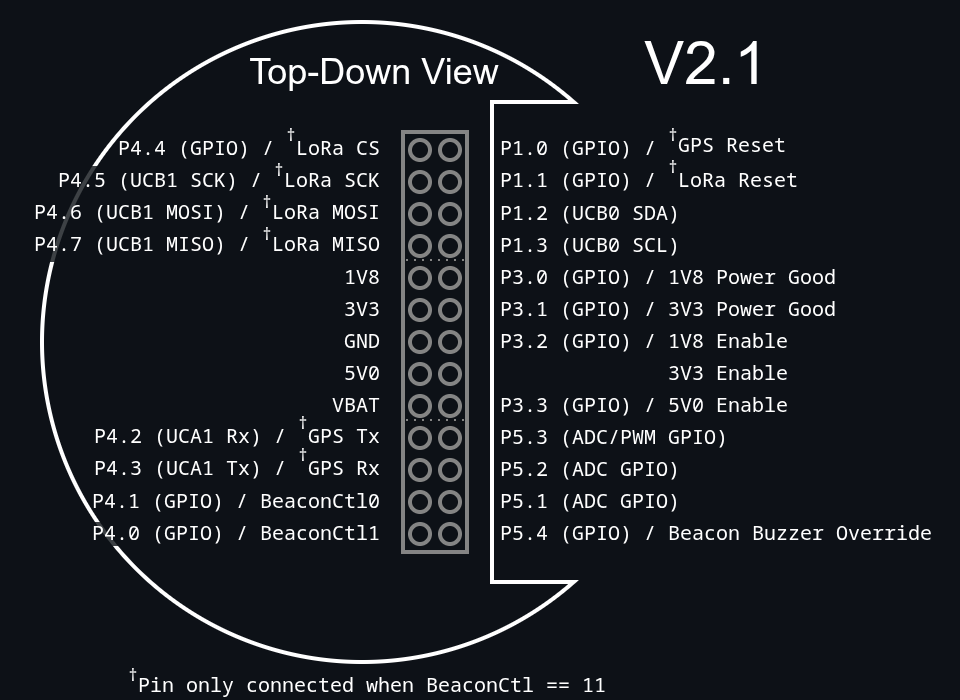

The diagram above was exported from draw.io. Its source (the exported page's mxGraphModel, read from the mxfile embedded in the PNG):
<mxGraphModel dx="409" dy="412" grid="1" gridSize="10" guides="1" tooltips="1" connect="1" arrows="1" fold="1" page="1" pageScale="1" pageWidth="827" pageHeight="1169" background="#0D1117" math="0" shadow="0">
  <root>
    <mxCell id="0" />
    <mxCell id="1" parent="0" />
    <mxCell id="CLr_dmHRFmPXwZ1Mq3oh-1" parent="1" style="ellipse;whiteSpace=wrap;html=1;aspect=fixed;strokeColor=#FFFFFF;fillColor=#0D1117;" value="" vertex="1">
      <mxGeometry height="160" width="160" x="370" y="510" as="geometry" />
    </mxCell>
    <mxCell id="CLr_dmHRFmPXwZ1Mq3oh-9" parent="1" style="rounded=0;whiteSpace=wrap;html=1;strokeColor=none;fillColor=#0D1117;" value="" vertex="1">
      <mxGeometry height="119" width="60" x="490" y="530.5" as="geometry" />
    </mxCell>
    <mxCell id="CLr_dmHRFmPXwZ1Mq3oh-10" connectable="0" parent="1" style="group;rounded=0;" value="" vertex="1">
      <mxGeometry height="120" width="21" x="482" y="530" as="geometry" />
    </mxCell>
    <mxCell id="CLr_dmHRFmPXwZ1Mq3oh-6" edge="1" parent="CLr_dmHRFmPXwZ1Mq3oh-10" style="endArrow=none;html=1;rounded=0;shadow=0;flowAnimation=0;strokeColor=#FFFFFF;" value="">
      <mxGeometry height="50" relative="1" width="50" as="geometry">
        <mxPoint as="sourcePoint" />
        <mxPoint x="21" as="targetPoint" />
      </mxGeometry>
    </mxCell>
    <mxCell id="CLr_dmHRFmPXwZ1Mq3oh-7" edge="1" parent="CLr_dmHRFmPXwZ1Mq3oh-10" style="endArrow=none;html=1;rounded=0;strokeColor=#FFFFFF;" value="">
      <mxGeometry height="50" relative="1" width="50" as="geometry">
        <mxPoint y="120" as="sourcePoint" />
        <mxPoint x="21" y="120" as="targetPoint" />
      </mxGeometry>
    </mxCell>
    <mxCell id="CLr_dmHRFmPXwZ1Mq3oh-8" edge="1" parent="CLr_dmHRFmPXwZ1Mq3oh-10" style="endArrow=none;html=1;rounded=0;strokeColor=#FFFFFF;" value="">
      <mxGeometry height="50" relative="1" width="50" as="geometry">
        <mxPoint x="0.5" y="120" as="sourcePoint" />
        <mxPoint x="0.5" as="targetPoint" />
      </mxGeometry>
    </mxCell>
    <mxCell id="CLr_dmHRFmPXwZ1Mq3oh-52" connectable="0" parent="1" style="group" value="" vertex="1">
      <mxGeometry height="105" width="16.25" x="460" y="537.5" as="geometry" />
    </mxCell>
    <mxCell id="CLr_dmHRFmPXwZ1Mq3oh-12" parent="CLr_dmHRFmPXwZ1Mq3oh-52" style="rounded=0;whiteSpace=wrap;html=1;strokeColor=#848484;fillColor=none;" value="" vertex="1">
      <mxGeometry height="105" width="16" x="0.25" as="geometry" />
    </mxCell>
    <mxCell id="CLr_dmHRFmPXwZ1Mq3oh-13" parent="CLr_dmHRFmPXwZ1Mq3oh-52" style="ellipse;whiteSpace=wrap;html=1;aspect=fixed;strokeColor=#848484;fillColor=none;" value="" vertex="1">
      <mxGeometry height="5" width="5" x="9.5" y="2" as="geometry" />
    </mxCell>
    <mxCell id="CLr_dmHRFmPXwZ1Mq3oh-15" parent="CLr_dmHRFmPXwZ1Mq3oh-52" style="ellipse;whiteSpace=wrap;html=1;aspect=fixed;strokeColor=#848484;fillColor=none;" value="" vertex="1">
      <mxGeometry height="5" width="5" x="9.5" y="10" as="geometry" />
    </mxCell>
    <mxCell id="CLr_dmHRFmPXwZ1Mq3oh-16" parent="CLr_dmHRFmPXwZ1Mq3oh-52" style="ellipse;whiteSpace=wrap;html=1;aspect=fixed;strokeColor=#848484;fillColor=none;" value="" vertex="1">
      <mxGeometry height="5" width="5" x="2" y="10" as="geometry" />
    </mxCell>
    <mxCell id="CLr_dmHRFmPXwZ1Mq3oh-17" parent="CLr_dmHRFmPXwZ1Mq3oh-52" style="ellipse;whiteSpace=wrap;html=1;aspect=fixed;strokeColor=#848484;fillColor=none;" value="" vertex="1">
      <mxGeometry height="5" width="5" x="2" y="2" as="geometry" />
    </mxCell>
    <mxCell id="CLr_dmHRFmPXwZ1Mq3oh-19" parent="CLr_dmHRFmPXwZ1Mq3oh-52" style="ellipse;whiteSpace=wrap;html=1;aspect=fixed;strokeColor=#848484;fillColor=none;" value="" vertex="1">
      <mxGeometry height="5" width="5" x="9.5" y="18" as="geometry" />
    </mxCell>
    <mxCell id="CLr_dmHRFmPXwZ1Mq3oh-20" parent="CLr_dmHRFmPXwZ1Mq3oh-52" style="ellipse;whiteSpace=wrap;html=1;aspect=fixed;strokeColor=#848484;fillColor=none;" value="" vertex="1">
      <mxGeometry height="5" width="5" x="2" y="18" as="geometry" />
    </mxCell>
    <mxCell id="CLr_dmHRFmPXwZ1Mq3oh-23" parent="CLr_dmHRFmPXwZ1Mq3oh-52" style="ellipse;whiteSpace=wrap;html=1;aspect=fixed;strokeColor=#848484;fillColor=none;" value="" vertex="1">
      <mxGeometry height="5" width="5" x="9.5" y="26" as="geometry" />
    </mxCell>
    <mxCell id="CLr_dmHRFmPXwZ1Mq3oh-24" parent="CLr_dmHRFmPXwZ1Mq3oh-52" style="ellipse;whiteSpace=wrap;html=1;aspect=fixed;strokeColor=#848484;fillColor=none;" value="" vertex="1">
      <mxGeometry height="5" width="5" x="2" y="26" as="geometry" />
    </mxCell>
    <mxCell id="CLr_dmHRFmPXwZ1Mq3oh-27" parent="CLr_dmHRFmPXwZ1Mq3oh-52" style="ellipse;whiteSpace=wrap;html=1;aspect=fixed;strokeColor=#848484;fillColor=none;" value="" vertex="1">
      <mxGeometry height="5" width="5" x="9.5" y="34" as="geometry" />
    </mxCell>
    <mxCell id="CLr_dmHRFmPXwZ1Mq3oh-28" parent="CLr_dmHRFmPXwZ1Mq3oh-52" style="ellipse;whiteSpace=wrap;html=1;aspect=fixed;strokeColor=#848484;fillColor=none;" value="" vertex="1">
      <mxGeometry height="5" width="5" x="2" y="34" as="geometry" />
    </mxCell>
    <mxCell id="CLr_dmHRFmPXwZ1Mq3oh-30" parent="CLr_dmHRFmPXwZ1Mq3oh-52" style="ellipse;whiteSpace=wrap;html=1;aspect=fixed;strokeColor=#848484;fillColor=none;" value="" vertex="1">
      <mxGeometry height="5" width="5" x="9.5" y="42" as="geometry" />
    </mxCell>
    <mxCell id="CLr_dmHRFmPXwZ1Mq3oh-31" parent="CLr_dmHRFmPXwZ1Mq3oh-52" style="ellipse;whiteSpace=wrap;html=1;aspect=fixed;strokeColor=#848484;fillColor=none;" value="" vertex="1">
      <mxGeometry height="5" width="5" x="2" y="42" as="geometry" />
    </mxCell>
    <mxCell id="CLr_dmHRFmPXwZ1Mq3oh-32" parent="CLr_dmHRFmPXwZ1Mq3oh-52" style="ellipse;whiteSpace=wrap;html=1;aspect=fixed;strokeColor=#848484;fillColor=none;" value="" vertex="1">
      <mxGeometry height="5" width="5" x="9.5" y="50" as="geometry" />
    </mxCell>
    <mxCell id="CLr_dmHRFmPXwZ1Mq3oh-33" parent="CLr_dmHRFmPXwZ1Mq3oh-52" style="ellipse;whiteSpace=wrap;html=1;aspect=fixed;strokeColor=#848484;fillColor=none;" value="" vertex="1">
      <mxGeometry height="5" width="5" x="2" y="50" as="geometry" />
    </mxCell>
    <mxCell id="CLr_dmHRFmPXwZ1Mq3oh-35" parent="CLr_dmHRFmPXwZ1Mq3oh-52" style="ellipse;whiteSpace=wrap;html=1;aspect=fixed;strokeColor=#848484;fillColor=none;" value="" vertex="1">
      <mxGeometry height="5" width="5" x="9.5" y="58" as="geometry" />
    </mxCell>
    <mxCell id="CLr_dmHRFmPXwZ1Mq3oh-36" parent="CLr_dmHRFmPXwZ1Mq3oh-52" style="ellipse;whiteSpace=wrap;html=1;aspect=fixed;strokeColor=#848484;fillColor=none;" value="" vertex="1">
      <mxGeometry height="5" width="5" x="2" y="58" as="geometry" />
    </mxCell>
    <mxCell id="CLr_dmHRFmPXwZ1Mq3oh-38" parent="CLr_dmHRFmPXwZ1Mq3oh-52" style="ellipse;whiteSpace=wrap;html=1;aspect=fixed;strokeColor=#848484;fillColor=none;" value="" vertex="1">
      <mxGeometry height="5" width="5" x="9.5" y="66" as="geometry" />
    </mxCell>
    <mxCell id="CLr_dmHRFmPXwZ1Mq3oh-39" parent="CLr_dmHRFmPXwZ1Mq3oh-52" style="ellipse;whiteSpace=wrap;html=1;aspect=fixed;strokeColor=#848484;fillColor=none;" value="" vertex="1">
      <mxGeometry height="5" width="5" x="2" y="66" as="geometry" />
    </mxCell>
    <mxCell id="CLr_dmHRFmPXwZ1Mq3oh-40" parent="CLr_dmHRFmPXwZ1Mq3oh-52" style="ellipse;whiteSpace=wrap;html=1;aspect=fixed;strokeColor=#848484;fillColor=none;" value="" vertex="1">
      <mxGeometry height="5" width="5" x="9.5" y="74" as="geometry" />
    </mxCell>
    <mxCell id="CLr_dmHRFmPXwZ1Mq3oh-41" parent="CLr_dmHRFmPXwZ1Mq3oh-52" style="ellipse;whiteSpace=wrap;html=1;aspect=fixed;strokeColor=#848484;fillColor=none;" value="" vertex="1">
      <mxGeometry height="5" width="5" x="2" y="74" as="geometry" />
    </mxCell>
    <mxCell id="CLr_dmHRFmPXwZ1Mq3oh-42" edge="1" parent="CLr_dmHRFmPXwZ1Mq3oh-52" style="endArrow=none;dashed=1;html=1;dashPattern=1 3;strokeWidth=0.5;rounded=0;strokeColor=#848484;" value="">
      <mxGeometry height="50" relative="1" width="50" as="geometry">
        <mxPoint x="16" y="32.5" as="sourcePoint" />
        <mxPoint y="32.5" as="targetPoint" />
      </mxGeometry>
    </mxCell>
    <mxCell id="CLr_dmHRFmPXwZ1Mq3oh-43" edge="1" parent="CLr_dmHRFmPXwZ1Mq3oh-52" style="endArrow=none;dashed=1;html=1;dashPattern=1 3;strokeWidth=0.5;rounded=0;strokeColor=#848484;" value="">
      <mxGeometry height="50" relative="1" width="50" as="geometry">
        <mxPoint x="16" y="72.5" as="sourcePoint" />
        <mxPoint y="72.5" as="targetPoint" />
      </mxGeometry>
    </mxCell>
    <mxCell id="CLr_dmHRFmPXwZ1Mq3oh-45" parent="CLr_dmHRFmPXwZ1Mq3oh-52" style="ellipse;whiteSpace=wrap;html=1;aspect=fixed;strokeColor=#848484;fillColor=none;" value="" vertex="1">
      <mxGeometry height="5" width="5" x="9.5" y="82" as="geometry" />
    </mxCell>
    <mxCell id="CLr_dmHRFmPXwZ1Mq3oh-46" parent="CLr_dmHRFmPXwZ1Mq3oh-52" style="ellipse;whiteSpace=wrap;html=1;aspect=fixed;strokeColor=#848484;fillColor=none;" value="" vertex="1">
      <mxGeometry height="5" width="5" x="2" y="82" as="geometry" />
    </mxCell>
    <mxCell id="CLr_dmHRFmPXwZ1Mq3oh-48" parent="CLr_dmHRFmPXwZ1Mq3oh-52" style="ellipse;whiteSpace=wrap;html=1;aspect=fixed;strokeColor=#848484;fillColor=none;" value="" vertex="1">
      <mxGeometry height="5" width="5" x="9.5" y="90" as="geometry" />
    </mxCell>
    <mxCell id="CLr_dmHRFmPXwZ1Mq3oh-49" parent="CLr_dmHRFmPXwZ1Mq3oh-52" style="ellipse;whiteSpace=wrap;html=1;aspect=fixed;strokeColor=#848484;fillColor=none;" value="" vertex="1">
      <mxGeometry height="5" width="5" x="2" y="90" as="geometry" />
    </mxCell>
    <mxCell id="CLr_dmHRFmPXwZ1Mq3oh-50" parent="CLr_dmHRFmPXwZ1Mq3oh-52" style="ellipse;whiteSpace=wrap;html=1;aspect=fixed;strokeColor=#848484;fillColor=none;" value="" vertex="1">
      <mxGeometry height="5" width="5" x="9.5" y="98" as="geometry" />
    </mxCell>
    <mxCell id="CLr_dmHRFmPXwZ1Mq3oh-51" parent="CLr_dmHRFmPXwZ1Mq3oh-52" style="ellipse;whiteSpace=wrap;html=1;aspect=fixed;strokeColor=#848484;fillColor=none;" value="" vertex="1">
      <mxGeometry height="5" width="5" x="2" y="98" as="geometry" />
    </mxCell>
    <mxCell id="CLr_dmHRFmPXwZ1Mq3oh-56" parent="1" style="text;html=1;whiteSpace=wrap;strokeColor=none;fillColor=none;align=left;verticalAlign=middle;rounded=0;fontSize=5;fontFamily=monospace;fontColor=#FFFFFF;" value="P1.1 (GPIO) /&amp;nbsp;&lt;span style=&quot;background-color: transparent;&quot;&gt;&lt;sup&gt;†&lt;/sup&gt;&lt;/span&gt;&lt;span style=&quot;background-color: transparent;&quot;&gt;LoRa Reset&lt;/span&gt;" vertex="1">
      <mxGeometry height="10" width="117" x="483" y="543" as="geometry" />
    </mxCell>
    <mxCell id="CLr_dmHRFmPXwZ1Mq3oh-78" parent="1" style="text;html=1;whiteSpace=wrap;strokeColor=none;fillColor=none;align=left;verticalAlign=middle;rounded=0;fontSize=5;fontFamily=monospace;fontColor=#FFFFFF;" value="P1.2 (UCB0 SDA)" vertex="1">
      <mxGeometry height="10" width="117" x="483" y="552" as="geometry" />
    </mxCell>
    <mxCell id="CLr_dmHRFmPXwZ1Mq3oh-79" parent="1" style="text;html=1;whiteSpace=wrap;strokeColor=none;fillColor=none;align=left;verticalAlign=middle;rounded=0;fontSize=5;fontFamily=monospace;fontColor=#FFFFFF;" value="P1.0 (GPIO) /&amp;nbsp;&lt;span style=&quot;background-color: transparent;&quot;&gt;&lt;sup&gt;†&lt;/sup&gt;GPS Reset&lt;/span&gt;" vertex="1">
      <mxGeometry height="10" width="117" x="483" y="535" as="geometry" />
    </mxCell>
    <mxCell id="CLr_dmHRFmPXwZ1Mq3oh-80" parent="1" style="text;html=1;whiteSpace=wrap;strokeColor=none;fillColor=none;align=left;verticalAlign=middle;rounded=0;fontSize=5;fontFamily=monospace;fontColor=#FFFFFF;" value="P1.3 (UCB0 SCL)" vertex="1">
      <mxGeometry height="10" width="117" x="483" y="560" as="geometry" />
    </mxCell>
    <mxCell id="CLr_dmHRFmPXwZ1Mq3oh-81" parent="1" style="text;html=1;whiteSpace=wrap;strokeColor=none;fillColor=none;align=left;verticalAlign=middle;rounded=0;fontSize=5;fontFamily=monospace;fontColor=#FFFFFF;" value="P3.0 (GPIO) / 1V8 Power Good" vertex="1">
      <mxGeometry height="10" width="117" x="483" y="568" as="geometry" />
    </mxCell>
    <mxCell id="CLr_dmHRFmPXwZ1Mq3oh-83" parent="1" style="text;html=1;whiteSpace=wrap;strokeColor=none;fillColor=none;align=left;verticalAlign=middle;rounded=0;fontSize=5;fontFamily=monospace;fontColor=#FFFFFF;" value="P3.1 (GPIO) / 3V3 Power Good" vertex="1">
      <mxGeometry height="10" width="117" x="483" y="576" as="geometry" />
    </mxCell>
    <mxCell id="CLr_dmHRFmPXwZ1Mq3oh-84" parent="1" style="text;html=1;whiteSpace=wrap;strokeColor=none;fillColor=none;align=left;verticalAlign=middle;rounded=0;fontSize=5;fontFamily=monospace;fontColor=#FFFFFF;" value="P3.2 (GPIO) / 1V8 Enable" vertex="1">
      <mxGeometry height="10" width="117" x="483" y="584" as="geometry" />
    </mxCell>
    <mxCell id="CLr_dmHRFmPXwZ1Mq3oh-86" parent="1" style="text;html=1;whiteSpace=wrap;strokeColor=none;fillColor=none;align=left;verticalAlign=middle;rounded=0;fontSize=5;fontFamily=monospace;fontColor=#FFFFFF;" value="&amp;nbsp; &amp;nbsp; &amp;nbsp; &amp;nbsp; &amp;nbsp; &amp;nbsp; &amp;nbsp; 3V3 Enable" vertex="1">
      <mxGeometry height="10" width="117" x="483" y="592" as="geometry" />
    </mxCell>
    <mxCell id="CLr_dmHRFmPXwZ1Mq3oh-87" parent="1" style="text;html=1;whiteSpace=wrap;strokeColor=none;fillColor=none;align=left;verticalAlign=middle;rounded=0;fontSize=5;fontFamily=monospace;fontColor=#FFFFFF;" value="P3.3 (GPIO) / 5V0 Enable" vertex="1">
      <mxGeometry height="10" width="117" x="483" y="600" as="geometry" />
    </mxCell>
    <mxCell id="CLr_dmHRFmPXwZ1Mq3oh-89" parent="1" style="text;html=1;whiteSpace=wrap;strokeColor=none;fillColor=none;align=left;verticalAlign=middle;rounded=0;fontSize=5;fontFamily=monospace;fontColor=#FFFFFF;" value="P5.3 (ADC/PWM GPIO)" vertex="1">
      <mxGeometry height="10" width="117" x="483" y="608" as="geometry" />
    </mxCell>
    <mxCell id="CLr_dmHRFmPXwZ1Mq3oh-90" parent="1" style="text;html=1;whiteSpace=wrap;strokeColor=none;fillColor=none;align=left;verticalAlign=middle;rounded=0;fontSize=5;fontFamily=monospace;fontColor=#FFFFFF;" value="P5.2 (ADC GPIO)" vertex="1">
      <mxGeometry height="10" width="117" x="483" y="616" as="geometry" />
    </mxCell>
    <mxCell id="CLr_dmHRFmPXwZ1Mq3oh-92" parent="1" style="text;html=1;whiteSpace=wrap;strokeColor=none;fillColor=none;align=left;verticalAlign=middle;rounded=0;fontSize=5;fontFamily=monospace;fontColor=#FFFFFF;" value="P5.1 (ADC GPIO)" vertex="1">
      <mxGeometry height="10" width="117" x="483" y="624" as="geometry" />
    </mxCell>
    <mxCell id="CLr_dmHRFmPXwZ1Mq3oh-93" parent="1" style="text;html=1;whiteSpace=wrap;strokeColor=none;fillColor=none;align=left;verticalAlign=middle;rounded=0;fontSize=5;fontFamily=monospace;fontColor=#FFFFFF;" value="P5.4 (GPIO) / Beacon Buzzer Override" vertex="1">
      <mxGeometry height="10" width="117" x="483" y="632" as="geometry" />
    </mxCell>
    <mxCell id="CLr_dmHRFmPXwZ1Mq3oh-103" parent="1" style="text;html=1;whiteSpace=wrap;strokeColor=none;fillColor=none;align=right;verticalAlign=middle;rounded=0;fontSize=5;fontColor=#FFFFFF;" value="&lt;font face=&quot;monospace&quot;&gt;1V8&lt;/font&gt;" vertex="1">
      <mxGeometry height="10" width="77" x="380" y="568" as="geometry" />
    </mxCell>
    <mxCell id="CLr_dmHRFmPXwZ1Mq3oh-104" parent="1" style="text;html=1;whiteSpace=wrap;strokeColor=none;fillColor=none;align=right;verticalAlign=middle;rounded=0;fontSize=5;fontFamily=monospace;fontColor=#FFFFFF;" value="3V3" vertex="1">
      <mxGeometry height="10" width="87" x="370" y="576" as="geometry" />
    </mxCell>
    <mxCell id="CLr_dmHRFmPXwZ1Mq3oh-105" parent="1" style="text;html=1;whiteSpace=wrap;strokeColor=none;fillColor=none;align=right;verticalAlign=middle;rounded=0;fontSize=5;fontFamily=monospace;fontColor=#FFFFFF;" value="GND" vertex="1">
      <mxGeometry height="10" width="87" x="370" y="584" as="geometry" />
    </mxCell>
    <mxCell id="CLr_dmHRFmPXwZ1Mq3oh-106" parent="1" style="text;html=1;whiteSpace=wrap;strokeColor=none;fillColor=none;align=right;verticalAlign=middle;rounded=0;fontSize=5;fontFamily=monospace;fontColor=#FFFFFF;" value="5V0" vertex="1">
      <mxGeometry height="10" width="87" x="370" y="592" as="geometry" />
    </mxCell>
    <mxCell id="CLr_dmHRFmPXwZ1Mq3oh-107" parent="1" style="text;html=1;whiteSpace=wrap;strokeColor=none;fillColor=none;align=right;verticalAlign=middle;rounded=0;fontSize=5;fontFamily=monospace;fontColor=#FFFFFF;" value="VBAT" vertex="1">
      <mxGeometry height="10" width="87" x="370" y="600" as="geometry" />
    </mxCell>
    <mxCell id="CLr_dmHRFmPXwZ1Mq3oh-108" parent="1" style="text;html=1;whiteSpace=wrap;strokeColor=none;fillColor=none;align=right;verticalAlign=middle;rounded=0;fontSize=5;fontFamily=monospace;fontColor=#FFFFFF;" value="P4.2 (UCA1 Rx) /&amp;nbsp;&lt;span style=&quot;background-color: transparent;&quot;&gt;&lt;sup&gt;†&lt;/sup&gt;&lt;/span&gt;&lt;span style=&quot;background-color: transparent;&quot;&gt;GPS Tx&lt;/span&gt;" vertex="1">
      <mxGeometry height="10" width="87" x="370" y="607" as="geometry" />
    </mxCell>
    <mxCell id="CLr_dmHRFmPXwZ1Mq3oh-109" parent="1" style="text;html=1;whiteSpace=wrap;strokeColor=none;fillColor=none;align=right;verticalAlign=middle;rounded=0;fontSize=5;fontFamily=monospace;fontColor=#FFFFFF;" value="P4.3 (UCA1 Tx) /&amp;nbsp;&lt;span style=&quot;background-color: transparent;&quot;&gt;&lt;sup&gt;†&lt;/sup&gt;&lt;/span&gt;&lt;span style=&quot;background-color: transparent;&quot;&gt;GPS Rx&lt;/span&gt;" vertex="1">
      <mxGeometry height="10" width="87" x="370" y="615" as="geometry" />
    </mxCell>
    <mxCell id="CLr_dmHRFmPXwZ1Mq3oh-110" parent="1" style="text;html=1;whiteSpace=wrap;strokeColor=none;fillColor=none;align=right;verticalAlign=middle;rounded=0;fontSize=5;fontFamily=monospace;fontColor=#FFFFFF;" value="P4.1 (GPIO) / BeaconCtl0" vertex="1">
      <mxGeometry height="10" width="87" x="370" y="624" as="geometry" />
    </mxCell>
    <mxCell id="CLr_dmHRFmPXwZ1Mq3oh-112" parent="1" style="rounded=0;whiteSpace=wrap;html=1;strokeColor=none;opacity=80;fillColor=#0D1117;fontColor=#FFFFFF;" value="" vertex="1">
      <mxGeometry height="24" width="80" x="360" y="546" as="geometry" />
    </mxCell>
    <mxCell id="CLr_dmHRFmPXwZ1Mq3oh-99" parent="1" style="text;html=1;whiteSpace=wrap;strokeColor=none;fillColor=none;align=right;verticalAlign=middle;rounded=0;fontSize=5;fontColor=#FFFFFF;" value="&lt;pre class=&quot;notranslate&quot;&gt;&lt;code&gt;P4.5 (UCB1 SCK) / &lt;/code&gt;&lt;sup&gt;†&lt;/sup&gt;LoRa SCK&lt;/pre&gt;" vertex="1">
      <mxGeometry height="10" width="87" x="370" y="543" as="geometry" />
    </mxCell>
    <mxCell id="CLr_dmHRFmPXwZ1Mq3oh-100" parent="1" style="text;html=1;whiteSpace=wrap;strokeColor=none;fillColor=none;align=right;verticalAlign=middle;rounded=0;fontSize=5;fontColor=#FFFFFF;" value="&lt;pre class=&quot;notranslate&quot;&gt;&lt;code&gt;P4.6 (UCB1 MOSI) / &lt;/code&gt;&lt;sup&gt;†&lt;/sup&gt;LoRa MOSI&lt;/pre&gt;" vertex="1">
      <mxGeometry height="10" width="77" x="380" y="551" as="geometry" />
    </mxCell>
    <mxCell id="CLr_dmHRFmPXwZ1Mq3oh-101" parent="1" style="text;html=1;whiteSpace=wrap;strokeColor=none;fillColor=none;align=right;verticalAlign=middle;rounded=0;fontSize=5;fontFamily=monospace;fontColor=#FFFFFF;" value="P4.4 (GPIO) /&amp;nbsp;&lt;span style=&quot;background-color: transparent;&quot;&gt;&lt;sup&gt;†&lt;/sup&gt;&lt;/span&gt;&lt;span style=&quot;background-color: transparent;&quot;&gt;LoRa CS&lt;/span&gt;" vertex="1">
      <mxGeometry height="10" width="87" x="370" y="535" as="geometry" />
    </mxCell>
    <mxCell id="CLr_dmHRFmPXwZ1Mq3oh-102" parent="1" style="text;html=1;whiteSpace=wrap;strokeColor=none;fillColor=none;align=right;verticalAlign=middle;rounded=0;fontSize=5;fontColor=#FFFFFF;" value="&lt;pre class=&quot;notranslate&quot;&gt;&lt;code&gt;P4.7 (UCB1 MISO) / &lt;/code&gt;&lt;sup&gt;†&lt;/sup&gt;LoRa MISO&lt;/pre&gt;" vertex="1">
      <mxGeometry height="10" width="77" x="380" y="559" as="geometry" />
    </mxCell>
    <mxCell id="CLr_dmHRFmPXwZ1Mq3oh-113" parent="1" style="text;html=1;whiteSpace=wrap;strokeColor=none;fillColor=none;align=center;verticalAlign=middle;rounded=0;fontSize=9;fontColor=#FFFFFF;" value="Top-Down View" vertex="1">
      <mxGeometry height="30" width="113" x="397" y="507.5" as="geometry" />
    </mxCell>
    <mxCell id="CLr_dmHRFmPXwZ1Mq3oh-114" parent="1" style="rounded=0;whiteSpace=wrap;html=1;strokeColor=none;opacity=80;fillColor=#0D1117;fontColor=#FFFFFF;" value="" vertex="1">
      <mxGeometry height="6" width="60" x="380" y="635" as="geometry" />
    </mxCell>
    <mxCell id="CLr_dmHRFmPXwZ1Mq3oh-111" parent="1" style="text;html=1;whiteSpace=wrap;strokeColor=none;fillColor=none;align=right;verticalAlign=middle;rounded=0;fontSize=5;fontFamily=monospace;fontColor=#FFFFFF;" value="P4.0 (GPIO) / BeaconCtl1" vertex="1">
      <mxGeometry height="10" width="77" x="380" y="632" as="geometry" />
    </mxCell>
    <mxCell id="Fof6JJDBZGYkUwVWyDhu-1" parent="1" style="text;html=1;whiteSpace=wrap;strokeColor=none;fillColor=none;align=left;verticalAlign=middle;rounded=0;fontSize=5;fontFamily=monospace;fontColor=#FFFFFF;" value="&lt;span style=&quot;background-color: transparent;&quot;&gt;&lt;sup&gt;†&lt;/sup&gt;Pin only connected when BeaconCtl == 11&amp;nbsp;&lt;/span&gt;" vertex="1">
      <mxGeometry height="10" width="140.38" x="389.62" y="670" as="geometry" />
    </mxCell>
    <mxCell id="3cpp1kE1gTRkvj0IZKMj-1" parent="1" style="text;html=1;whiteSpace=wrap;strokeColor=none;fillColor=none;align=center;verticalAlign=middle;rounded=0;fontSize=15;fontColor=#FFFFFF;" value="V2.1" vertex="1">
      <mxGeometry height="30" width="103" x="485" y="505" as="geometry" />
    </mxCell>
  </root>
</mxGraphModel>